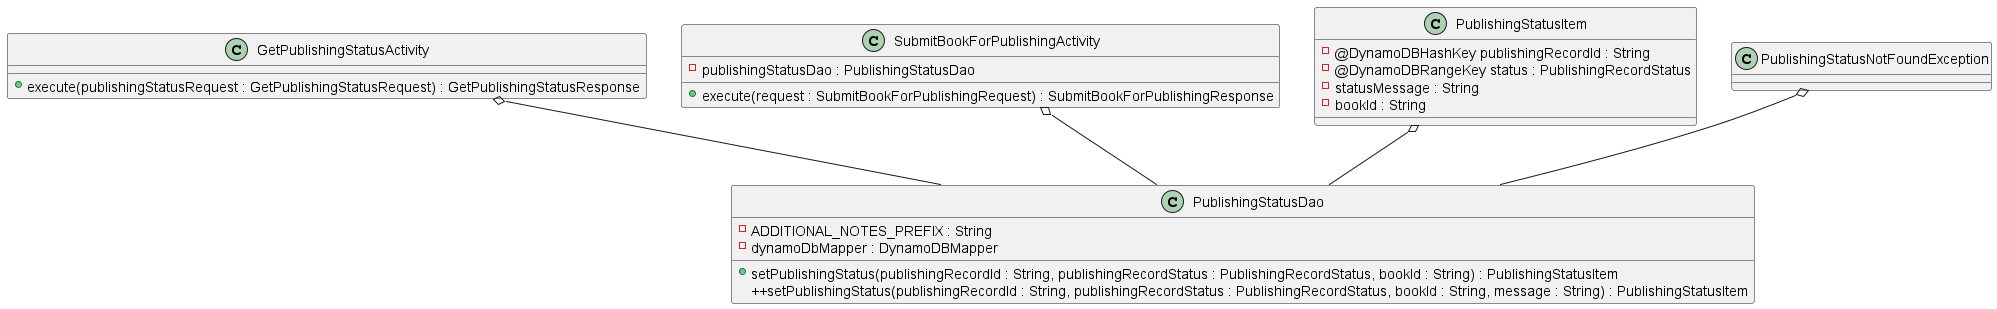

The diagram above was rendered by PlantUML. Its source (embedded in the PNG):
@startuml
class GetBookActivity {
    -recommendationServiceClient : RecommendationsServiceClient
    -catalogDao : CatalogDao
    +execute(request : GetBookRequest) : GetBookResponse
}
class RemoveBookFromCatalogActivity{
    -catalogDao : CatalogDao
    +execute(removeBookFromCatalogRequest : RemoveBookFromCatalogRequest) : RemoveBookFromCatalogResponse
}
class RecommendationsServiceClient{
    -recommendationsService : RecommendationsService
    +getBookRecommendations(genre : BookGenre) : List<BookRecommendation>
}
class CatalogDao{
    -dynamoDbMapper : DynamoDBMapper
    +getBookFromCatalog(bookId : String) : CatalogItemVersion
    +getLatestVersionOfBook(bookId : String) : CatalogItemVersion
}

class CatalogItemVersion{
    -@DynamoDBHashKey bookId : String
    -@DynamoDBRangeKey version : int
    -inactive : boolean
    -title : String
    -author : String
    -text : String
    -genre : BookGenre
}

class BookNotFoundException{
}

GetBookActivity o-- CatalogDao
GetBookActivity o-- RecommendationsServiceClient
RemoveBookFromCatalogActivity o-- CatalogDao
BookNotFoundException o-- CatalogDao
CatalogItemVersion o-- CatalogDao

newpage
class GetPublishingStatusActivity{
    +execute(publishingStatusRequest : GetPublishingStatusRequest) : GetPublishingStatusResponse
}
class SubmitBookForPublishingActivity{
    -publishingStatusDao : PublishingStatusDao
    +execute(request : SubmitBookForPublishingRequest) : SubmitBookForPublishingResponse
}
class PublishingStatusDao{
    -ADDITIONAL_NOTES_PREFIX : String
    -dynamoDbMapper : DynamoDBMapper
    +setPublishingStatus(publishingRecordId : String, publishingRecordStatus : PublishingRecordStatus, bookId : String) : PublishingStatusItem
    ++setPublishingStatus(publishingRecordId : String, publishingRecordStatus : PublishingRecordStatus, bookId : String, message : String) : PublishingStatusItem
}
class PublishingStatusItem{
    -@DynamoDBHashKey publishingRecordId : String
    -@DynamoDBRangeKey status : PublishingRecordStatus
    -statusMessage : String
    -bookId : String
}
class PublishingStatusNotFoundException{
}

GetPublishingStatusActivity o-- PublishingStatusDao
SubmitBookForPublishingActivity o-- PublishingStatusDao
PublishingStatusItem o-- PublishingStatusDao
PublishingStatusNotFoundException o-- PublishingStatusDao
@enduml